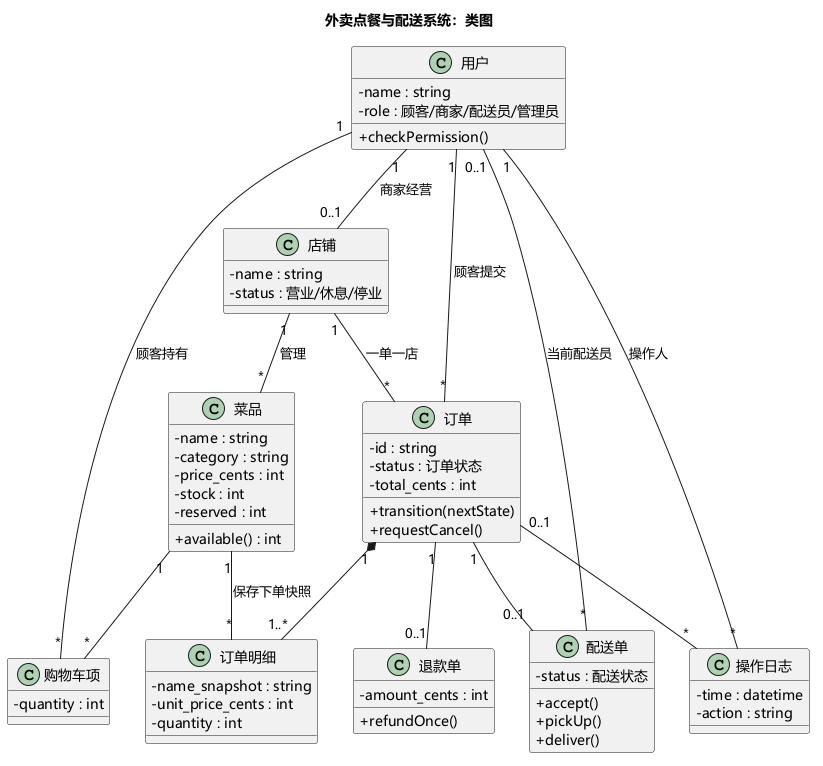

The diagram above was rendered by PlantUML. Its source (embedded in the PNG):
@startuml
title 外卖点餐与配送系统：类图
skinparam defaultFontName Microsoft YaHei
skinparam classAttributeIconSize 0
skinparam shadowing false

class "用户" as User {
  -name : string
  -role : 顾客/商家/配送员/管理员
  +checkPermission()
}
class "店铺" as Store {
  -name : string
  -status : 营业/休息/停业
}
class "菜品" as Dish {
  -name : string
  -category : string
  -price_cents : int
  -stock : int
  -reserved : int
  +available() : int
}
class "购物车项" as CartItem {
  -quantity : int
}
class "订单" as Order {
  -id : string
  -status : 订单状态
  -total_cents : int
  +transition(nextState)
  +requestCancel()
}
class "订单明细" as OrderItem {
  -name_snapshot : string
  -unit_price_cents : int
  -quantity : int
}
class "配送单" as Delivery {
  -status : 配送状态
  +accept()
  +pickUp()
  +deliver()
}
class "退款单" as Refund {
  -amount_cents : int
  +refundOnce()
}
class "操作日志" as AuditLog {
  -time : datetime
  -action : string
}

User "1" -- "0..1" Store : 商家经营
Store "1" -- "*" Dish : 管理
User "1" -- "*" CartItem : 顾客持有
Dish "1" -- "*" CartItem
User "1" -- "*" Order : 顾客提交
Store "1" -- "*" Order : 一单一店
Order "1" *-- "1..*" OrderItem
Dish "1" -- "*" OrderItem : 保存下单快照
Order "1" -- "0..1" Delivery
User "0..1" -- "*" Delivery : 当前配送员
Order "1" -- "0..1" Refund
Order "0..1" -- "*" AuditLog
User "1" -- "*" AuditLog : 操作人
@enduml